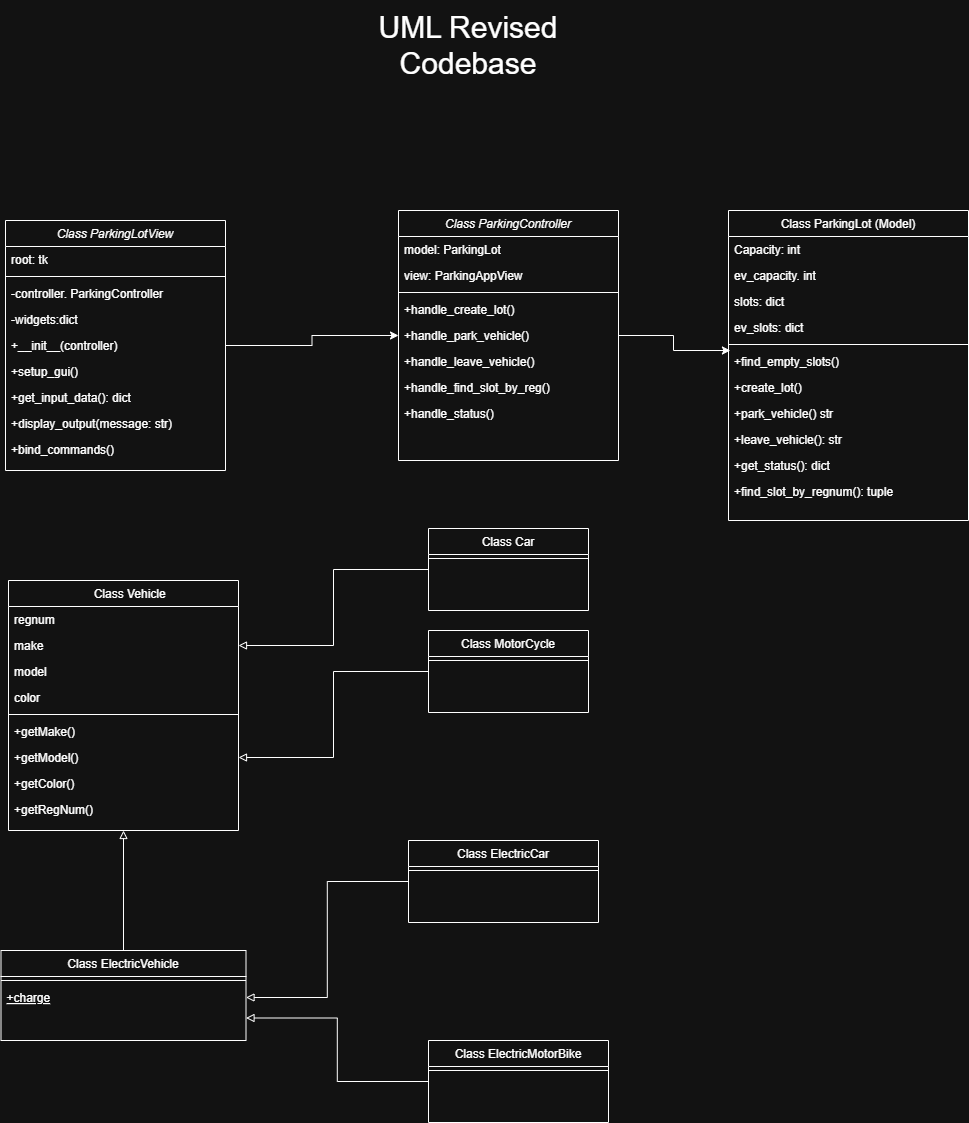

The diagram above was exported from draw.io. Its source (the exported page's mxGraphModel, read from the mxfile embedded in the PNG):
<mxGraphModel dx="2198" dy="1973" grid="1" gridSize="10" guides="1" tooltips="1" connect="1" arrows="1" fold="1" page="1" pageScale="1" pageWidth="827" pageHeight="1169" math="0" shadow="0">
  <root>
    <mxCell id="WIyWlLk6GJQsqaUBKTNV-0" />
    <mxCell id="WIyWlLk6GJQsqaUBKTNV-1" parent="WIyWlLk6GJQsqaUBKTNV-0" />
    <mxCell id="zkfFHV4jXpPFQw0GAbJ--0" value="Class ParkingLotView" style="swimlane;fontStyle=2;align=center;verticalAlign=top;childLayout=stackLayout;horizontal=1;startSize=26;horizontalStack=0;resizeParent=1;resizeLast=0;collapsible=1;marginBottom=0;rounded=0;shadow=0;strokeWidth=1;" parent="WIyWlLk6GJQsqaUBKTNV-1" vertex="1">
      <mxGeometry x="-413" y="-20" width="220" height="250" as="geometry">
        <mxRectangle x="230" y="140" width="160" height="26" as="alternateBounds" />
      </mxGeometry>
    </mxCell>
    <mxCell id="zkfFHV4jXpPFQw0GAbJ--1" value="root: tk" style="text;align=left;verticalAlign=top;spacingLeft=4;spacingRight=4;overflow=hidden;rotatable=0;points=[[0,0.5],[1,0.5]];portConstraint=eastwest;" parent="zkfFHV4jXpPFQw0GAbJ--0" vertex="1">
      <mxGeometry y="26" width="220" height="26" as="geometry" />
    </mxCell>
    <mxCell id="zkfFHV4jXpPFQw0GAbJ--4" value="" style="line;html=1;strokeWidth=1;align=left;verticalAlign=middle;spacingTop=-1;spacingLeft=3;spacingRight=3;rotatable=0;labelPosition=right;points=[];portConstraint=eastwest;" parent="zkfFHV4jXpPFQw0GAbJ--0" vertex="1">
      <mxGeometry y="52" width="220" height="8" as="geometry" />
    </mxCell>
    <mxCell id="zkfFHV4jXpPFQw0GAbJ--5" value="-controller. ParkingController" style="text;align=left;verticalAlign=top;spacingLeft=4;spacingRight=4;overflow=hidden;rotatable=0;points=[[0,0.5],[1,0.5]];portConstraint=eastwest;" parent="zkfFHV4jXpPFQw0GAbJ--0" vertex="1">
      <mxGeometry y="60" width="220" height="26" as="geometry" />
    </mxCell>
    <mxCell id="wEEAXm9y2BsaK-5ev-98-2" value="-widgets:dict" style="text;align=left;verticalAlign=top;spacingLeft=4;spacingRight=4;overflow=hidden;rotatable=0;points=[[0,0.5],[1,0.5]];portConstraint=eastwest;" vertex="1" parent="zkfFHV4jXpPFQw0GAbJ--0">
      <mxGeometry y="86" width="220" height="26" as="geometry" />
    </mxCell>
    <mxCell id="wEEAXm9y2BsaK-5ev-98-3" value="+__init__(controller)" style="text;align=left;verticalAlign=top;spacingLeft=4;spacingRight=4;overflow=hidden;rotatable=0;points=[[0,0.5],[1,0.5]];portConstraint=eastwest;" vertex="1" parent="zkfFHV4jXpPFQw0GAbJ--0">
      <mxGeometry y="112" width="220" height="26" as="geometry" />
    </mxCell>
    <mxCell id="wEEAXm9y2BsaK-5ev-98-4" value="+setup_gui()" style="text;align=left;verticalAlign=top;spacingLeft=4;spacingRight=4;overflow=hidden;rotatable=0;points=[[0,0.5],[1,0.5]];portConstraint=eastwest;" vertex="1" parent="zkfFHV4jXpPFQw0GAbJ--0">
      <mxGeometry y="138" width="220" height="26" as="geometry" />
    </mxCell>
    <mxCell id="wEEAXm9y2BsaK-5ev-98-5" value="+get_input_data(): dict" style="text;align=left;verticalAlign=top;spacingLeft=4;spacingRight=4;overflow=hidden;rotatable=0;points=[[0,0.5],[1,0.5]];portConstraint=eastwest;" vertex="1" parent="zkfFHV4jXpPFQw0GAbJ--0">
      <mxGeometry y="164" width="220" height="26" as="geometry" />
    </mxCell>
    <mxCell id="wEEAXm9y2BsaK-5ev-98-6" value="+display_output(message: str)" style="text;align=left;verticalAlign=top;spacingLeft=4;spacingRight=4;overflow=hidden;rotatable=0;points=[[0,0.5],[1,0.5]];portConstraint=eastwest;" vertex="1" parent="zkfFHV4jXpPFQw0GAbJ--0">
      <mxGeometry y="190" width="220" height="26" as="geometry" />
    </mxCell>
    <mxCell id="wEEAXm9y2BsaK-5ev-98-7" value="+bind_commands()" style="text;align=left;verticalAlign=top;spacingLeft=4;spacingRight=4;overflow=hidden;rotatable=0;points=[[0,0.5],[1,0.5]];portConstraint=eastwest;" vertex="1" parent="zkfFHV4jXpPFQw0GAbJ--0">
      <mxGeometry y="216" width="220" height="26" as="geometry" />
    </mxCell>
    <mxCell id="zkfFHV4jXpPFQw0GAbJ--6" value="    Class Vehicle" style="swimlane;fontStyle=0;align=center;verticalAlign=top;childLayout=stackLayout;horizontal=1;startSize=26;horizontalStack=0;resizeParent=1;resizeLast=0;collapsible=1;marginBottom=0;rounded=0;shadow=0;strokeWidth=1;" parent="WIyWlLk6GJQsqaUBKTNV-1" vertex="1">
      <mxGeometry x="-410" y="340" width="230" height="250" as="geometry">
        <mxRectangle x="130" y="380" width="160" height="26" as="alternateBounds" />
      </mxGeometry>
    </mxCell>
    <mxCell id="zkfFHV4jXpPFQw0GAbJ--7" value="regnum&#10;" style="text;align=left;verticalAlign=top;spacingLeft=4;spacingRight=4;overflow=hidden;rotatable=0;points=[[0,0.5],[1,0.5]];portConstraint=eastwest;" parent="zkfFHV4jXpPFQw0GAbJ--6" vertex="1">
      <mxGeometry y="26" width="230" height="26" as="geometry" />
    </mxCell>
    <mxCell id="zkfFHV4jXpPFQw0GAbJ--8" value="make" style="text;align=left;verticalAlign=top;spacingLeft=4;spacingRight=4;overflow=hidden;rotatable=0;points=[[0,0.5],[1,0.5]];portConstraint=eastwest;rounded=0;shadow=0;html=0;" parent="zkfFHV4jXpPFQw0GAbJ--6" vertex="1">
      <mxGeometry y="52" width="230" height="26" as="geometry" />
    </mxCell>
    <mxCell id="zkfFHV4jXpPFQw0GAbJ--10" value="model" style="text;align=left;verticalAlign=top;spacingLeft=4;spacingRight=4;overflow=hidden;rotatable=0;points=[[0,0.5],[1,0.5]];portConstraint=eastwest;fontStyle=0" parent="zkfFHV4jXpPFQw0GAbJ--6" vertex="1">
      <mxGeometry y="78" width="230" height="26" as="geometry" />
    </mxCell>
    <mxCell id="zkfFHV4jXpPFQw0GAbJ--11" value="color" style="text;align=left;verticalAlign=top;spacingLeft=4;spacingRight=4;overflow=hidden;rotatable=0;points=[[0,0.5],[1,0.5]];portConstraint=eastwest;" parent="zkfFHV4jXpPFQw0GAbJ--6" vertex="1">
      <mxGeometry y="104" width="230" height="26" as="geometry" />
    </mxCell>
    <mxCell id="zkfFHV4jXpPFQw0GAbJ--9" value="" style="line;html=1;strokeWidth=1;align=left;verticalAlign=middle;spacingTop=-1;spacingLeft=3;spacingRight=3;rotatable=0;labelPosition=right;points=[];portConstraint=eastwest;" parent="zkfFHV4jXpPFQw0GAbJ--6" vertex="1">
      <mxGeometry y="130" width="230" height="8" as="geometry" />
    </mxCell>
    <mxCell id="wEEAXm9y2BsaK-5ev-98-42" value="+getMake()" style="text;align=left;verticalAlign=top;spacingLeft=4;spacingRight=4;overflow=hidden;rotatable=0;points=[[0,0.5],[1,0.5]];portConstraint=eastwest;rounded=0;shadow=0;html=0;" vertex="1" parent="zkfFHV4jXpPFQw0GAbJ--6">
      <mxGeometry y="138" width="230" height="26" as="geometry" />
    </mxCell>
    <mxCell id="wEEAXm9y2BsaK-5ev-98-43" value="+getModel()" style="text;align=left;verticalAlign=top;spacingLeft=4;spacingRight=4;overflow=hidden;rotatable=0;points=[[0,0.5],[1,0.5]];portConstraint=eastwest;rounded=0;shadow=0;html=0;" vertex="1" parent="zkfFHV4jXpPFQw0GAbJ--6">
      <mxGeometry y="164" width="230" height="26" as="geometry" />
    </mxCell>
    <mxCell id="wEEAXm9y2BsaK-5ev-98-44" value="+getColor()" style="text;align=left;verticalAlign=top;spacingLeft=4;spacingRight=4;overflow=hidden;rotatable=0;points=[[0,0.5],[1,0.5]];portConstraint=eastwest;rounded=0;shadow=0;html=0;" vertex="1" parent="zkfFHV4jXpPFQw0GAbJ--6">
      <mxGeometry y="190" width="230" height="26" as="geometry" />
    </mxCell>
    <mxCell id="wEEAXm9y2BsaK-5ev-98-45" value="+getRegNum()" style="text;align=left;verticalAlign=top;spacingLeft=4;spacingRight=4;overflow=hidden;rotatable=0;points=[[0,0.5],[1,0.5]];portConstraint=eastwest;rounded=0;shadow=0;html=0;" vertex="1" parent="zkfFHV4jXpPFQw0GAbJ--6">
      <mxGeometry y="216" width="230" height="26" as="geometry" />
    </mxCell>
    <mxCell id="wEEAXm9y2BsaK-5ev-98-47" style="edgeStyle=orthogonalEdgeStyle;rounded=0;orthogonalLoop=1;jettySize=auto;html=1;exitX=0;exitY=0.5;exitDx=0;exitDy=0;entryX=1;entryY=0.5;entryDx=0;entryDy=0;endArrow=block;endFill=0;" edge="1" parent="WIyWlLk6GJQsqaUBKTNV-1" source="zkfFHV4jXpPFQw0GAbJ--13" target="zkfFHV4jXpPFQw0GAbJ--8">
      <mxGeometry relative="1" as="geometry" />
    </mxCell>
    <mxCell id="zkfFHV4jXpPFQw0GAbJ--13" value="Class Car" style="swimlane;fontStyle=0;align=center;verticalAlign=top;childLayout=stackLayout;horizontal=1;startSize=26;horizontalStack=0;resizeParent=1;resizeLast=0;collapsible=1;marginBottom=0;rounded=0;shadow=0;strokeWidth=1;" parent="WIyWlLk6GJQsqaUBKTNV-1" vertex="1">
      <mxGeometry x="10" y="288" width="160" height="82" as="geometry">
        <mxRectangle x="340" y="380" width="170" height="26" as="alternateBounds" />
      </mxGeometry>
    </mxCell>
    <mxCell id="zkfFHV4jXpPFQw0GAbJ--15" value="" style="line;html=1;strokeWidth=1;align=left;verticalAlign=middle;spacingTop=-1;spacingLeft=3;spacingRight=3;rotatable=0;labelPosition=right;points=[];portConstraint=eastwest;" parent="zkfFHV4jXpPFQw0GAbJ--13" vertex="1">
      <mxGeometry y="26" width="160" height="8" as="geometry" />
    </mxCell>
    <mxCell id="zkfFHV4jXpPFQw0GAbJ--17" value="Class ParkingLot (Model)" style="swimlane;fontStyle=0;align=center;verticalAlign=top;childLayout=stackLayout;horizontal=1;startSize=26;horizontalStack=0;resizeParent=1;resizeLast=0;collapsible=1;marginBottom=0;rounded=0;shadow=0;strokeWidth=1;" parent="WIyWlLk6GJQsqaUBKTNV-1" vertex="1">
      <mxGeometry x="310" y="-30" width="240" height="310" as="geometry">
        <mxRectangle x="550" y="140" width="160" height="26" as="alternateBounds" />
      </mxGeometry>
    </mxCell>
    <mxCell id="zkfFHV4jXpPFQw0GAbJ--18" value="Capacity: int" style="text;align=left;verticalAlign=top;spacingLeft=4;spacingRight=4;overflow=hidden;rotatable=0;points=[[0,0.5],[1,0.5]];portConstraint=eastwest;" parent="zkfFHV4jXpPFQw0GAbJ--17" vertex="1">
      <mxGeometry y="26" width="240" height="26" as="geometry" />
    </mxCell>
    <mxCell id="zkfFHV4jXpPFQw0GAbJ--19" value="ev_capacity. int" style="text;align=left;verticalAlign=top;spacingLeft=4;spacingRight=4;overflow=hidden;rotatable=0;points=[[0,0.5],[1,0.5]];portConstraint=eastwest;rounded=0;shadow=0;html=0;" parent="zkfFHV4jXpPFQw0GAbJ--17" vertex="1">
      <mxGeometry y="52" width="240" height="26" as="geometry" />
    </mxCell>
    <mxCell id="zkfFHV4jXpPFQw0GAbJ--20" value="slots: dict" style="text;align=left;verticalAlign=top;spacingLeft=4;spacingRight=4;overflow=hidden;rotatable=0;points=[[0,0.5],[1,0.5]];portConstraint=eastwest;rounded=0;shadow=0;html=0;" parent="zkfFHV4jXpPFQw0GAbJ--17" vertex="1">
      <mxGeometry y="78" width="240" height="26" as="geometry" />
    </mxCell>
    <mxCell id="zkfFHV4jXpPFQw0GAbJ--21" value="ev_slots: dict" style="text;align=left;verticalAlign=top;spacingLeft=4;spacingRight=4;overflow=hidden;rotatable=0;points=[[0,0.5],[1,0.5]];portConstraint=eastwest;rounded=0;shadow=0;html=0;" parent="zkfFHV4jXpPFQw0GAbJ--17" vertex="1">
      <mxGeometry y="104" width="240" height="26" as="geometry" />
    </mxCell>
    <mxCell id="zkfFHV4jXpPFQw0GAbJ--23" value="" style="line;html=1;strokeWidth=1;align=left;verticalAlign=middle;spacingTop=-1;spacingLeft=3;spacingRight=3;rotatable=0;labelPosition=right;points=[];portConstraint=eastwest;" parent="zkfFHV4jXpPFQw0GAbJ--17" vertex="1">
      <mxGeometry y="130" width="240" height="8" as="geometry" />
    </mxCell>
    <mxCell id="zkfFHV4jXpPFQw0GAbJ--24" value="+find_empty_slots()" style="text;align=left;verticalAlign=top;spacingLeft=4;spacingRight=4;overflow=hidden;rotatable=0;points=[[0,0.5],[1,0.5]];portConstraint=eastwest;" parent="zkfFHV4jXpPFQw0GAbJ--17" vertex="1">
      <mxGeometry y="138" width="240" height="26" as="geometry" />
    </mxCell>
    <mxCell id="zkfFHV4jXpPFQw0GAbJ--25" value="+create_lot()" style="text;align=left;verticalAlign=top;spacingLeft=4;spacingRight=4;overflow=hidden;rotatable=0;points=[[0,0.5],[1,0.5]];portConstraint=eastwest;" parent="zkfFHV4jXpPFQw0GAbJ--17" vertex="1">
      <mxGeometry y="164" width="240" height="26" as="geometry" />
    </mxCell>
    <mxCell id="wEEAXm9y2BsaK-5ev-98-21" value="+park_vehicle() str" style="text;align=left;verticalAlign=top;spacingLeft=4;spacingRight=4;overflow=hidden;rotatable=0;points=[[0,0.5],[1,0.5]];portConstraint=eastwest;" vertex="1" parent="zkfFHV4jXpPFQw0GAbJ--17">
      <mxGeometry y="190" width="240" height="26" as="geometry" />
    </mxCell>
    <mxCell id="wEEAXm9y2BsaK-5ev-98-22" value="+leave_vehicle(): str" style="text;align=left;verticalAlign=top;spacingLeft=4;spacingRight=4;overflow=hidden;rotatable=0;points=[[0,0.5],[1,0.5]];portConstraint=eastwest;" vertex="1" parent="zkfFHV4jXpPFQw0GAbJ--17">
      <mxGeometry y="216" width="240" height="26" as="geometry" />
    </mxCell>
    <mxCell id="wEEAXm9y2BsaK-5ev-98-23" value="+get_status(): dict" style="text;align=left;verticalAlign=top;spacingLeft=4;spacingRight=4;overflow=hidden;rotatable=0;points=[[0,0.5],[1,0.5]];portConstraint=eastwest;" vertex="1" parent="zkfFHV4jXpPFQw0GAbJ--17">
      <mxGeometry y="242" width="240" height="26" as="geometry" />
    </mxCell>
    <mxCell id="wEEAXm9y2BsaK-5ev-98-24" value="+find_slot_by_regnum(): tuple" style="text;align=left;verticalAlign=top;spacingLeft=4;spacingRight=4;overflow=hidden;rotatable=0;points=[[0,0.5],[1,0.5]];portConstraint=eastwest;" vertex="1" parent="zkfFHV4jXpPFQw0GAbJ--17">
      <mxGeometry y="268" width="240" height="26" as="geometry" />
    </mxCell>
    <mxCell id="wEEAXm9y2BsaK-5ev-98-8" value="Class ParkingController" style="swimlane;fontStyle=2;align=center;verticalAlign=top;childLayout=stackLayout;horizontal=1;startSize=26;horizontalStack=0;resizeParent=1;resizeLast=0;collapsible=1;marginBottom=0;rounded=0;shadow=0;strokeWidth=1;" vertex="1" parent="WIyWlLk6GJQsqaUBKTNV-1">
      <mxGeometry x="-20" y="-30" width="220" height="250" as="geometry">
        <mxRectangle x="230" y="140" width="160" height="26" as="alternateBounds" />
      </mxGeometry>
    </mxCell>
    <mxCell id="wEEAXm9y2BsaK-5ev-98-12" value="model: ParkingLot" style="text;align=left;verticalAlign=top;spacingLeft=4;spacingRight=4;overflow=hidden;rotatable=0;points=[[0,0.5],[1,0.5]];portConstraint=eastwest;" vertex="1" parent="wEEAXm9y2BsaK-5ev-98-8">
      <mxGeometry y="26" width="220" height="26" as="geometry" />
    </mxCell>
    <mxCell id="wEEAXm9y2BsaK-5ev-98-13" value="view: ParkingAppView" style="text;align=left;verticalAlign=top;spacingLeft=4;spacingRight=4;overflow=hidden;rotatable=0;points=[[0,0.5],[1,0.5]];portConstraint=eastwest;" vertex="1" parent="wEEAXm9y2BsaK-5ev-98-8">
      <mxGeometry y="52" width="220" height="26" as="geometry" />
    </mxCell>
    <mxCell id="wEEAXm9y2BsaK-5ev-98-10" value="" style="line;html=1;strokeWidth=1;align=left;verticalAlign=middle;spacingTop=-1;spacingLeft=3;spacingRight=3;rotatable=0;labelPosition=right;points=[];portConstraint=eastwest;" vertex="1" parent="wEEAXm9y2BsaK-5ev-98-8">
      <mxGeometry y="78" width="220" height="8" as="geometry" />
    </mxCell>
    <mxCell id="wEEAXm9y2BsaK-5ev-98-15" value="+handle_create_lot()" style="text;align=left;verticalAlign=top;spacingLeft=4;spacingRight=4;overflow=hidden;rotatable=0;points=[[0,0.5],[1,0.5]];portConstraint=eastwest;" vertex="1" parent="wEEAXm9y2BsaK-5ev-98-8">
      <mxGeometry y="86" width="220" height="26" as="geometry" />
    </mxCell>
    <mxCell id="wEEAXm9y2BsaK-5ev-98-16" value="+handle_park_vehicle()" style="text;align=left;verticalAlign=top;spacingLeft=4;spacingRight=4;overflow=hidden;rotatable=0;points=[[0,0.5],[1,0.5]];portConstraint=eastwest;" vertex="1" parent="wEEAXm9y2BsaK-5ev-98-8">
      <mxGeometry y="112" width="220" height="26" as="geometry" />
    </mxCell>
    <mxCell id="wEEAXm9y2BsaK-5ev-98-17" value="+handle_leave_vehicle()" style="text;align=left;verticalAlign=top;spacingLeft=4;spacingRight=4;overflow=hidden;rotatable=0;points=[[0,0.5],[1,0.5]];portConstraint=eastwest;" vertex="1" parent="wEEAXm9y2BsaK-5ev-98-8">
      <mxGeometry y="138" width="220" height="26" as="geometry" />
    </mxCell>
    <mxCell id="wEEAXm9y2BsaK-5ev-98-19" value="+handle_find_slot_by_reg()" style="text;align=left;verticalAlign=top;spacingLeft=4;spacingRight=4;overflow=hidden;rotatable=0;points=[[0,0.5],[1,0.5]];portConstraint=eastwest;" vertex="1" parent="wEEAXm9y2BsaK-5ev-98-8">
      <mxGeometry y="164" width="220" height="26" as="geometry" />
    </mxCell>
    <mxCell id="wEEAXm9y2BsaK-5ev-98-20" value="+handle_status()" style="text;align=left;verticalAlign=top;spacingLeft=4;spacingRight=4;overflow=hidden;rotatable=0;points=[[0,0.5],[1,0.5]];portConstraint=eastwest;" vertex="1" parent="wEEAXm9y2BsaK-5ev-98-8">
      <mxGeometry y="190" width="220" height="26" as="geometry" />
    </mxCell>
    <mxCell id="wEEAXm9y2BsaK-5ev-98-25" style="edgeStyle=orthogonalEdgeStyle;rounded=0;orthogonalLoop=1;jettySize=auto;html=1;exitX=1;exitY=0.5;exitDx=0;exitDy=0;entryX=0;entryY=0.5;entryDx=0;entryDy=0;" edge="1" parent="WIyWlLk6GJQsqaUBKTNV-1" source="wEEAXm9y2BsaK-5ev-98-3" target="wEEAXm9y2BsaK-5ev-98-8">
      <mxGeometry relative="1" as="geometry" />
    </mxCell>
    <mxCell id="wEEAXm9y2BsaK-5ev-98-26" style="edgeStyle=orthogonalEdgeStyle;rounded=0;orthogonalLoop=1;jettySize=auto;html=1;exitX=1;exitY=0.5;exitDx=0;exitDy=0;entryX=0.008;entryY=0.077;entryDx=0;entryDy=0;entryPerimeter=0;" edge="1" parent="WIyWlLk6GJQsqaUBKTNV-1" source="wEEAXm9y2BsaK-5ev-98-16" target="zkfFHV4jXpPFQw0GAbJ--24">
      <mxGeometry relative="1" as="geometry" />
    </mxCell>
    <mxCell id="wEEAXm9y2BsaK-5ev-98-50" style="edgeStyle=orthogonalEdgeStyle;rounded=0;orthogonalLoop=1;jettySize=auto;html=1;entryX=0.5;entryY=1;entryDx=0;entryDy=0;endArrow=block;endFill=0;" edge="1" parent="WIyWlLk6GJQsqaUBKTNV-1" source="wEEAXm9y2BsaK-5ev-98-33" target="zkfFHV4jXpPFQw0GAbJ--6">
      <mxGeometry relative="1" as="geometry" />
    </mxCell>
    <mxCell id="wEEAXm9y2BsaK-5ev-98-33" value="Class ElectricVehicle" style="swimlane;fontStyle=0;align=center;verticalAlign=top;childLayout=stackLayout;horizontal=1;startSize=26;horizontalStack=0;resizeParent=1;resizeLast=0;collapsible=1;marginBottom=0;rounded=0;shadow=0;strokeWidth=1;" vertex="1" parent="WIyWlLk6GJQsqaUBKTNV-1">
      <mxGeometry x="-417.5" y="710" width="245" height="90" as="geometry">
        <mxRectangle x="130" y="380" width="160" height="26" as="alternateBounds" />
      </mxGeometry>
    </mxCell>
    <mxCell id="wEEAXm9y2BsaK-5ev-98-36" value="" style="line;html=1;strokeWidth=1;align=left;verticalAlign=middle;spacingTop=-1;spacingLeft=3;spacingRight=3;rotatable=0;labelPosition=right;points=[];portConstraint=eastwest;" vertex="1" parent="wEEAXm9y2BsaK-5ev-98-33">
      <mxGeometry y="26" width="245" height="8" as="geometry" />
    </mxCell>
    <mxCell id="wEEAXm9y2BsaK-5ev-98-37" value="+charge" style="text;align=left;verticalAlign=top;spacingLeft=4;spacingRight=4;overflow=hidden;rotatable=0;points=[[0,0.5],[1,0.5]];portConstraint=eastwest;fontStyle=4" vertex="1" parent="wEEAXm9y2BsaK-5ev-98-33">
      <mxGeometry y="34" width="245" height="26" as="geometry" />
    </mxCell>
    <mxCell id="wEEAXm9y2BsaK-5ev-98-46" value="&lt;font style=&quot;font-size: 30px;&quot;&gt;UML Revised Codebase&lt;/font&gt;" style="text;html=1;whiteSpace=wrap;strokeColor=none;fillColor=none;align=center;verticalAlign=middle;rounded=0;" vertex="1" parent="WIyWlLk6GJQsqaUBKTNV-1">
      <mxGeometry x="-90" y="-240" width="280" height="90" as="geometry" />
    </mxCell>
    <mxCell id="wEEAXm9y2BsaK-5ev-98-56" style="edgeStyle=orthogonalEdgeStyle;rounded=0;orthogonalLoop=1;jettySize=auto;html=1;exitX=0;exitY=0.5;exitDx=0;exitDy=0;entryX=1;entryY=0.5;entryDx=0;entryDy=0;endArrow=block;endFill=0;" edge="1" parent="WIyWlLk6GJQsqaUBKTNV-1" source="wEEAXm9y2BsaK-5ev-98-48" target="wEEAXm9y2BsaK-5ev-98-43">
      <mxGeometry relative="1" as="geometry" />
    </mxCell>
    <mxCell id="wEEAXm9y2BsaK-5ev-98-48" value="Class MotorCycle" style="swimlane;fontStyle=0;align=center;verticalAlign=top;childLayout=stackLayout;horizontal=1;startSize=26;horizontalStack=0;resizeParent=1;resizeLast=0;collapsible=1;marginBottom=0;rounded=0;shadow=0;strokeWidth=1;" vertex="1" parent="WIyWlLk6GJQsqaUBKTNV-1">
      <mxGeometry x="10" y="390" width="160" height="82" as="geometry">
        <mxRectangle x="340" y="380" width="170" height="26" as="alternateBounds" />
      </mxGeometry>
    </mxCell>
    <mxCell id="wEEAXm9y2BsaK-5ev-98-49" value="" style="line;html=1;strokeWidth=1;align=left;verticalAlign=middle;spacingTop=-1;spacingLeft=3;spacingRight=3;rotatable=0;labelPosition=right;points=[];portConstraint=eastwest;" vertex="1" parent="wEEAXm9y2BsaK-5ev-98-48">
      <mxGeometry y="26" width="160" height="8" as="geometry" />
    </mxCell>
    <mxCell id="wEEAXm9y2BsaK-5ev-98-57" style="edgeStyle=orthogonalEdgeStyle;rounded=0;orthogonalLoop=1;jettySize=auto;html=1;exitX=0;exitY=0.5;exitDx=0;exitDy=0;entryX=1;entryY=0.5;entryDx=0;entryDy=0;endArrow=block;endFill=0;" edge="1" parent="WIyWlLk6GJQsqaUBKTNV-1" source="wEEAXm9y2BsaK-5ev-98-52" target="wEEAXm9y2BsaK-5ev-98-37">
      <mxGeometry relative="1" as="geometry" />
    </mxCell>
    <mxCell id="wEEAXm9y2BsaK-5ev-98-52" value="Class ElectricCar" style="swimlane;fontStyle=0;align=center;verticalAlign=top;childLayout=stackLayout;horizontal=1;startSize=26;horizontalStack=0;resizeParent=1;resizeLast=0;collapsible=1;marginBottom=0;rounded=0;shadow=0;strokeWidth=1;" vertex="1" parent="WIyWlLk6GJQsqaUBKTNV-1">
      <mxGeometry x="-10" y="600" width="190" height="82" as="geometry">
        <mxRectangle x="340" y="380" width="170" height="26" as="alternateBounds" />
      </mxGeometry>
    </mxCell>
    <mxCell id="wEEAXm9y2BsaK-5ev-98-53" value="" style="line;html=1;strokeWidth=1;align=left;verticalAlign=middle;spacingTop=-1;spacingLeft=3;spacingRight=3;rotatable=0;labelPosition=right;points=[];portConstraint=eastwest;" vertex="1" parent="wEEAXm9y2BsaK-5ev-98-52">
      <mxGeometry y="26" width="190" height="8" as="geometry" />
    </mxCell>
    <mxCell id="wEEAXm9y2BsaK-5ev-98-58" style="edgeStyle=orthogonalEdgeStyle;rounded=0;orthogonalLoop=1;jettySize=auto;html=1;entryX=1;entryY=0.75;entryDx=0;entryDy=0;endArrow=block;endFill=0;" edge="1" parent="WIyWlLk6GJQsqaUBKTNV-1" source="wEEAXm9y2BsaK-5ev-98-54" target="wEEAXm9y2BsaK-5ev-98-33">
      <mxGeometry relative="1" as="geometry" />
    </mxCell>
    <mxCell id="wEEAXm9y2BsaK-5ev-98-54" value="Class ElectricMotorBike" style="swimlane;fontStyle=0;align=center;verticalAlign=top;childLayout=stackLayout;horizontal=1;startSize=26;horizontalStack=0;resizeParent=1;resizeLast=0;collapsible=1;marginBottom=0;rounded=0;shadow=0;strokeWidth=1;" vertex="1" parent="WIyWlLk6GJQsqaUBKTNV-1">
      <mxGeometry x="10" y="800" width="180" height="82" as="geometry">
        <mxRectangle x="340" y="380" width="170" height="26" as="alternateBounds" />
      </mxGeometry>
    </mxCell>
    <mxCell id="wEEAXm9y2BsaK-5ev-98-55" value="" style="line;html=1;strokeWidth=1;align=left;verticalAlign=middle;spacingTop=-1;spacingLeft=3;spacingRight=3;rotatable=0;labelPosition=right;points=[];portConstraint=eastwest;" vertex="1" parent="wEEAXm9y2BsaK-5ev-98-54">
      <mxGeometry y="26" width="180" height="8" as="geometry" />
    </mxCell>
  </root>
</mxGraphModel>